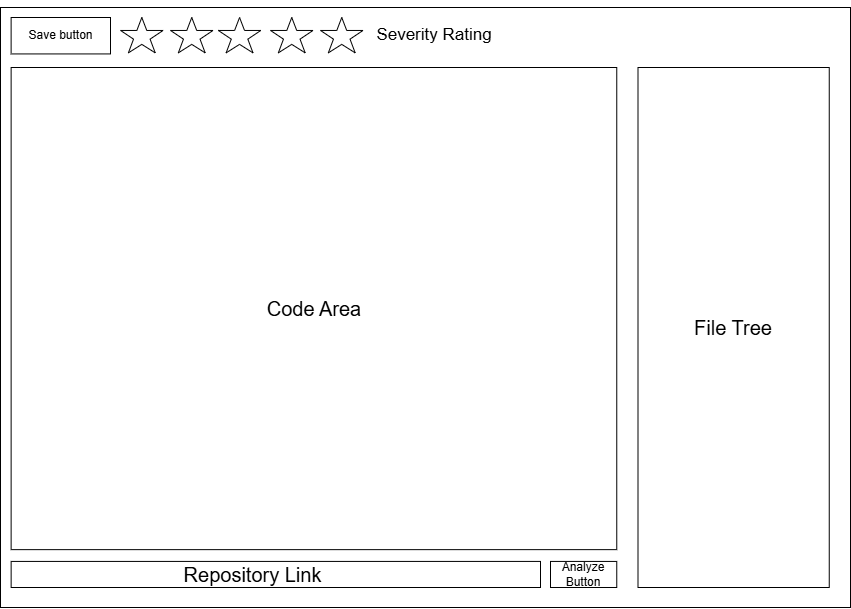

The diagram above was exported from draw.io. Its source (the exported page's mxGraphModel, read from the mxfile embedded in the PNG):
<mxGraphModel dx="922" dy="1973" grid="1" gridSize="10" guides="1" tooltips="1" connect="1" arrows="1" fold="1" page="1" pageScale="1" pageWidth="850" pageHeight="1100" math="0" shadow="0">
  <root>
    <mxCell id="0" />
    <mxCell id="1" parent="0" />
    <mxCell id="D6t65Tzy4uZyklyX_o91-1" value="" style="rounded=0;whiteSpace=wrap;html=1;" vertex="1" parent="1">
      <mxGeometry width="850" height="600" as="geometry" />
    </mxCell>
    <mxCell id="D6t65Tzy4uZyklyX_o91-2" value="" style="rounded=0;whiteSpace=wrap;html=1;" vertex="1" parent="1">
      <mxGeometry x="10.63" y="60" width="605.63" height="482.14" as="geometry" />
    </mxCell>
    <mxCell id="D6t65Tzy4uZyklyX_o91-3" value="" style="rounded=0;whiteSpace=wrap;html=1;" vertex="1" parent="1">
      <mxGeometry x="637.5" y="60" width="191.25" height="520" as="geometry" />
    </mxCell>
    <mxCell id="D6t65Tzy4uZyklyX_o91-5" value="" style="rounded=0;whiteSpace=wrap;html=1;" vertex="1" parent="1">
      <mxGeometry x="10.620000000000001" y="10" width="99.38" height="36.43" as="geometry" />
    </mxCell>
    <mxCell id="D6t65Tzy4uZyklyX_o91-6" value="Save button" style="text;html=1;align=center;verticalAlign=middle;whiteSpace=wrap;rounded=0;" vertex="1" parent="1">
      <mxGeometry x="7.969999999999999" y="10.000000000000014" width="104.69" height="36.43" as="geometry" />
    </mxCell>
    <mxCell id="D6t65Tzy4uZyklyX_o91-15" value="" style="verticalLabelPosition=bottom;verticalAlign=top;html=1;shape=mxgraph.basic.star" vertex="1" parent="1">
      <mxGeometry x="170" y="9.999999999999993" width="42.5" height="35.35714285714286" as="geometry" />
    </mxCell>
    <mxCell id="D6t65Tzy4uZyklyX_o91-16" value="" style="verticalLabelPosition=bottom;verticalAlign=top;html=1;shape=mxgraph.basic.star" vertex="1" parent="1">
      <mxGeometry x="217.8125" y="9.999999999999993" width="42.5" height="35.35714285714286" as="geometry" />
    </mxCell>
    <mxCell id="D6t65Tzy4uZyklyX_o91-17" value="" style="verticalLabelPosition=bottom;verticalAlign=top;html=1;shape=mxgraph.basic.star" vertex="1" parent="1">
      <mxGeometry x="270.0025" y="9.999999999999993" width="42.5" height="35.35714285714286" as="geometry" />
    </mxCell>
    <mxCell id="D6t65Tzy4uZyklyX_o91-18" value="" style="verticalLabelPosition=bottom;verticalAlign=top;html=1;shape=mxgraph.basic.star" vertex="1" parent="1">
      <mxGeometry x="320.0025" y="9.999999999999993" width="42.5" height="35.35714285714286" as="geometry" />
    </mxCell>
    <mxCell id="D6t65Tzy4uZyklyX_o91-19" value="" style="verticalLabelPosition=bottom;verticalAlign=top;html=1;shape=mxgraph.basic.star;labelBackgroundColor=#FF0000;fontColor=#FF0000;" vertex="1" parent="1">
      <mxGeometry x="120.0625" y="9.999999999999993" width="42.5" height="35.35714285714286" as="geometry" />
    </mxCell>
    <mxCell id="D6t65Tzy4uZyklyX_o91-20" value="&lt;font style=&quot;font-size: 20px;&quot;&gt;Code Area&lt;/font&gt;" style="text;html=1;align=center;verticalAlign=middle;whiteSpace=wrap;rounded=0;" vertex="1" parent="1">
      <mxGeometry x="249.6975" y="265.7128571428571" width="127.5" height="70.71428571428572" as="geometry" />
    </mxCell>
    <mxCell id="D6t65Tzy4uZyklyX_o91-21" value="&lt;font style=&quot;font-size: 20px;&quot;&gt;File Tree&lt;/font&gt;" style="text;html=1;align=center;verticalAlign=middle;whiteSpace=wrap;rounded=0;" vertex="1" parent="1">
      <mxGeometry x="669.375" y="284.63999999999993" width="127.5" height="70.71428571428572" as="geometry" />
    </mxCell>
    <mxCell id="D6t65Tzy4uZyklyX_o91-22" value="" style="rounded=0;whiteSpace=wrap;html=1;" vertex="1" parent="1">
      <mxGeometry x="10.64" y="553.92" width="529.36" height="26.08" as="geometry" />
    </mxCell>
    <mxCell id="D6t65Tzy4uZyklyX_o91-23" value="" style="rounded=0;whiteSpace=wrap;html=1;" vertex="1" parent="1">
      <mxGeometry x="550" y="553.93" width="66.26" height="26.07" as="geometry" />
    </mxCell>
    <mxCell id="D6t65Tzy4uZyklyX_o91-24" value="&lt;font style=&quot;font-size: 20px;&quot;&gt;Repository Link&lt;/font&gt;" style="text;html=1;align=center;verticalAlign=middle;whiteSpace=wrap;rounded=0;" vertex="1" parent="1">
      <mxGeometry x="160" y="538.04" width="184.87" height="57.85" as="geometry" />
    </mxCell>
    <mxCell id="D6t65Tzy4uZyklyX_o91-25" value="&lt;font&gt;Analyze&lt;/font&gt;&lt;div&gt;&lt;font&gt;Button&lt;/font&gt;&lt;/div&gt;" style="text;html=1;align=center;verticalAlign=middle;whiteSpace=wrap;rounded=0;fontSize=12;" vertex="1" parent="1">
      <mxGeometry x="514.0699999999999" y="540.09" width="138.13" height="53.74" as="geometry" />
    </mxCell>
    <mxCell id="D6t65Tzy4uZyklyX_o91-26" value="&lt;font style=&quot;font-size: 17px;&quot;&gt;Severity Rating&lt;/font&gt;" style="text;html=1;align=center;verticalAlign=middle;whiteSpace=wrap;rounded=0;" vertex="1" parent="1">
      <mxGeometry x="370" y="-7.678571428571431" width="127.5" height="70.71428571428572" as="geometry" />
    </mxCell>
  </root>
</mxGraphModel>